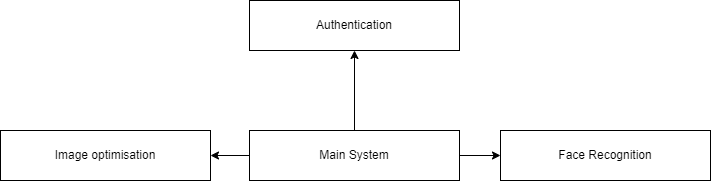

The diagram above was exported from draw.io. Its source (the exported page's mxGraphModel, read from the mxfile embedded in the PNG):
<mxGraphModel dx="1038" dy="649" grid="1" gridSize="10" guides="1" tooltips="1" connect="1" arrows="1" fold="1" page="1" pageScale="1" pageWidth="827" pageHeight="1169" math="0" shadow="0">
  <root>
    <mxCell id="WIyWlLk6GJQsqaUBKTNV-0" />
    <mxCell id="WIyWlLk6GJQsqaUBKTNV-1" parent="WIyWlLk6GJQsqaUBKTNV-0" />
    <mxCell id="X-n-aFa0bsYO2tmBa54l-5" style="edgeStyle=orthogonalEdgeStyle;rounded=0;orthogonalLoop=1;jettySize=auto;html=1;entryX=0;entryY=0.5;entryDx=0;entryDy=0;" edge="1" parent="WIyWlLk6GJQsqaUBKTNV-1" source="X-n-aFa0bsYO2tmBa54l-1" target="X-n-aFa0bsYO2tmBa54l-4">
      <mxGeometry relative="1" as="geometry" />
    </mxCell>
    <mxCell id="X-n-aFa0bsYO2tmBa54l-7" style="edgeStyle=orthogonalEdgeStyle;rounded=0;orthogonalLoop=1;jettySize=auto;html=1;entryX=0.5;entryY=1;entryDx=0;entryDy=0;" edge="1" parent="WIyWlLk6GJQsqaUBKTNV-1" source="X-n-aFa0bsYO2tmBa54l-1" target="X-n-aFa0bsYO2tmBa54l-3">
      <mxGeometry relative="1" as="geometry" />
    </mxCell>
    <mxCell id="X-n-aFa0bsYO2tmBa54l-10" style="edgeStyle=orthogonalEdgeStyle;rounded=0;orthogonalLoop=1;jettySize=auto;html=1;entryX=1;entryY=0.5;entryDx=0;entryDy=0;" edge="1" parent="WIyWlLk6GJQsqaUBKTNV-1" source="X-n-aFa0bsYO2tmBa54l-1" target="X-n-aFa0bsYO2tmBa54l-8">
      <mxGeometry relative="1" as="geometry" />
    </mxCell>
    <mxCell id="X-n-aFa0bsYO2tmBa54l-1" value="Main System" style="rounded=0;whiteSpace=wrap;html=1;rotation=0;" vertex="1" parent="WIyWlLk6GJQsqaUBKTNV-1">
      <mxGeometry x="309" y="300" width="210" height="50" as="geometry" />
    </mxCell>
    <mxCell id="X-n-aFa0bsYO2tmBa54l-3" value="Authentication" style="rounded=0;whiteSpace=wrap;html=1;" vertex="1" parent="WIyWlLk6GJQsqaUBKTNV-1">
      <mxGeometry x="309" y="170" width="210" height="50" as="geometry" />
    </mxCell>
    <mxCell id="X-n-aFa0bsYO2tmBa54l-4" value="Face Recognition" style="rounded=0;whiteSpace=wrap;html=1;" vertex="1" parent="WIyWlLk6GJQsqaUBKTNV-1">
      <mxGeometry x="560" y="300" width="210" height="50" as="geometry" />
    </mxCell>
    <mxCell id="X-n-aFa0bsYO2tmBa54l-8" value="Image optimisation" style="rounded=0;whiteSpace=wrap;html=1;" vertex="1" parent="WIyWlLk6GJQsqaUBKTNV-1">
      <mxGeometry x="60" y="300" width="210" height="50" as="geometry" />
    </mxCell>
  </root>
</mxGraphModel>